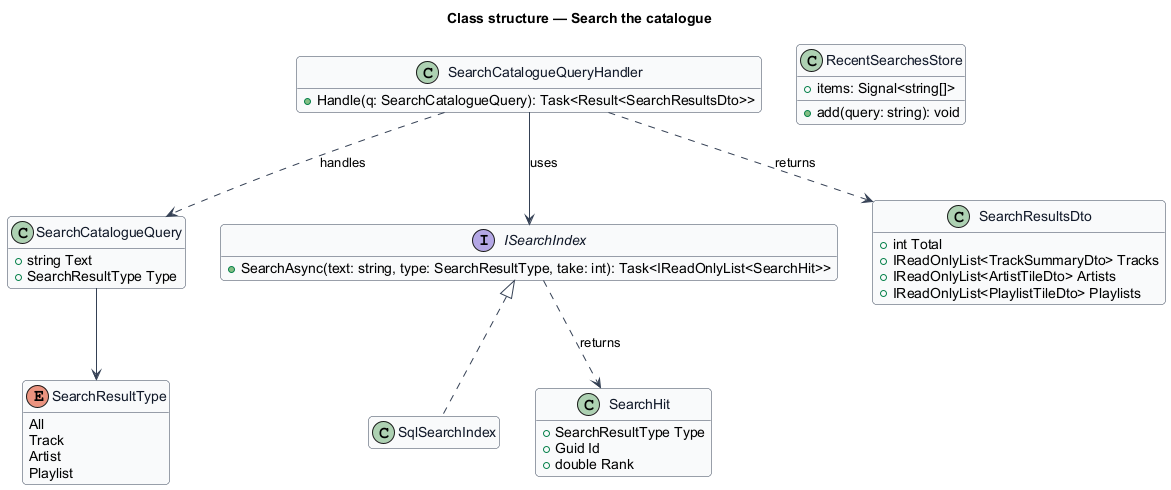

The diagram above was rendered by PlantUML. Its source (embedded in the PNG):
@startuml
skinparam backgroundColor #FFFFFF
skinparam shadowing false
skinparam roundcorner 8
skinparam defaultFontName Arial
skinparam ArrowColor #344054
skinparam class {
  BorderColor #344054
  FontColor #101828
  BackgroundColor #F9FAFB
}
hide empty members
title Class structure — Search the catalogue

enum SearchResultType {
  All
  Track
  Artist
  Playlist
}
class SearchCatalogueQuery {
  +string Text
  +SearchResultType Type
}
class SearchCatalogueQueryHandler {
  +Handle(q: SearchCatalogueQuery): Task<Result<SearchResultsDto>>
}
interface ISearchIndex {
  +SearchAsync(text: string, type: SearchResultType, take: int): Task<IReadOnlyList<SearchHit>>
}
class SqlSearchIndex
class SearchHit {
  +SearchResultType Type
  +Guid Id
  +double Rank
}
class SearchResultsDto {
  +int Total
  +IReadOnlyList<TrackSummaryDto> Tracks
  +IReadOnlyList<ArtistTileDto> Artists
  +IReadOnlyList<PlaylistTileDto> Playlists
}
class RecentSearchesStore {
  +items: Signal<string[]>
  +add(query: string): void
}
SearchCatalogueQuery --> SearchResultType
SearchCatalogueQueryHandler ..> SearchCatalogueQuery : handles
SearchCatalogueQueryHandler --> ISearchIndex : uses
ISearchIndex <|.. SqlSearchIndex
ISearchIndex ..> SearchHit : returns
SearchCatalogueQueryHandler ..> SearchResultsDto : returns
@enduml